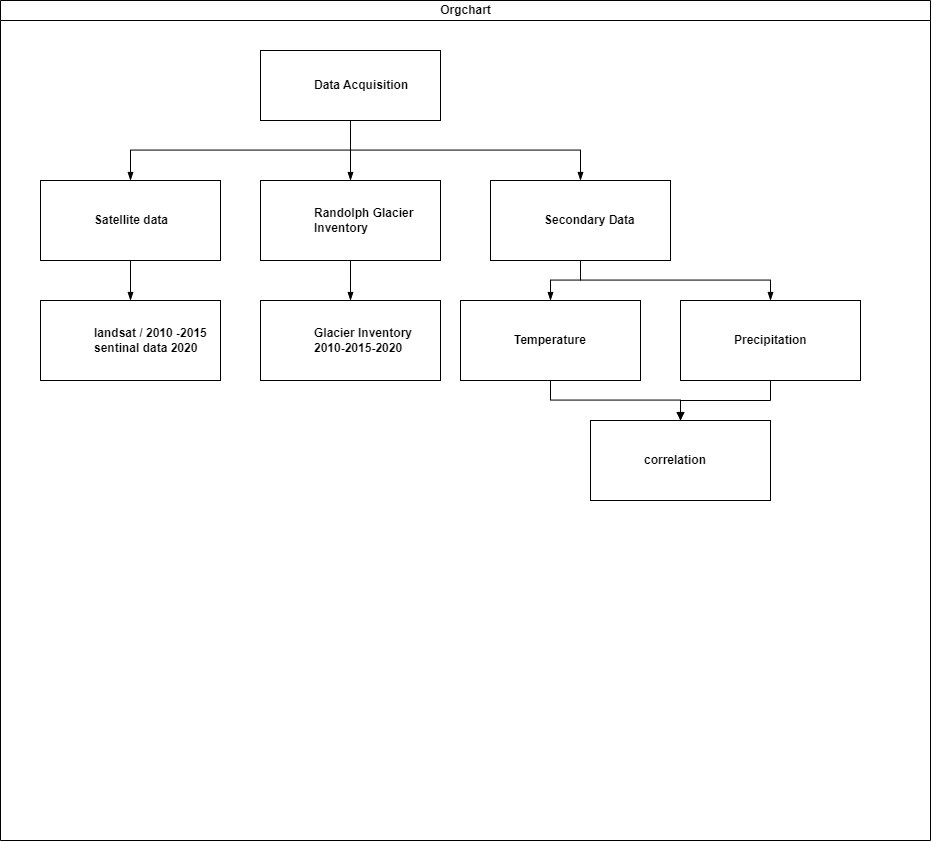

The diagram above was exported from draw.io. Its source (the exported page's mxGraphModel, read from the mxfile embedded in the PNG):
<mxGraphModel dx="1591" dy="809" grid="1" gridSize="10" guides="1" tooltips="1" connect="1" arrows="1" fold="1" page="1" pageScale="1" pageWidth="827" pageHeight="1169" math="0" shadow="0">
  <root>
    <mxCell id="0" />
    <mxCell id="1" parent="0" />
    <mxCell id="dNxyNK7c78bLwvsdeMH5-11" value="Orgchart" style="swimlane;html=1;startSize=20;horizontal=1;containerType=tree;glass=0;" parent="1" vertex="1">
      <mxGeometry x="10" y="60" width="930" height="840" as="geometry" />
    </mxCell>
    <UserObject label="Data Acquisition&amp;nbsp;" name="Tessa Miller" position="CFO" location="Office 1" email="me@example.com" placeholders="1" link="https://www.draw.io" id="dNxyNK7c78bLwvsdeMH5-12">
      <mxCell style="label;whiteSpace=wrap;html=1;rounded=0;glass=0;treeMoving=1;treeFolding=1;" parent="dNxyNK7c78bLwvsdeMH5-11" vertex="1">
        <mxGeometry x="260" y="50" width="180" height="70" as="geometry" />
      </mxCell>
    </UserObject>
    <mxCell id="dNxyNK7c78bLwvsdeMH5-13" value="" style="endArrow=blockThin;endFill=1;fontSize=11;edgeStyle=elbowEdgeStyle;elbow=vertical;rounded=0;" parent="dNxyNK7c78bLwvsdeMH5-11" source="dNxyNK7c78bLwvsdeMH5-12" target="dNxyNK7c78bLwvsdeMH5-14" edge="1">
      <mxGeometry relative="1" as="geometry" />
    </mxCell>
    <UserObject label="Satellite data" name="Edward Morrison" position="Brand Manager" location="Office 2" email="me@example.com" placeholders="1" link="https://www.draw.io" id="dNxyNK7c78bLwvsdeMH5-14">
      <mxCell style="label;whiteSpace=wrap;html=1;rounded=0;glass=0;treeFolding=1;treeMoving=1;" parent="dNxyNK7c78bLwvsdeMH5-11" vertex="1">
        <mxGeometry x="40" y="180" width="180" height="80" as="geometry" />
      </mxCell>
    </UserObject>
    <mxCell id="dNxyNK7c78bLwvsdeMH5-15" value="" style="endArrow=blockThin;endFill=1;fontSize=11;edgeStyle=elbowEdgeStyle;elbow=vertical;rounded=0;" parent="dNxyNK7c78bLwvsdeMH5-11" source="dNxyNK7c78bLwvsdeMH5-12" target="dNxyNK7c78bLwvsdeMH5-16" edge="1">
      <mxGeometry relative="1" as="geometry" />
    </mxCell>
    <UserObject label="Randolph Glacier Inventory&amp;nbsp;" name="Evan Valet" position="HR Director" location="Office 4" email="me@example.com" placeholders="1" link="https://www.draw.io" id="dNxyNK7c78bLwvsdeMH5-16">
      <mxCell style="label;whiteSpace=wrap;html=1;rounded=0;glass=0;treeFolding=1;treeMoving=1;align=left;" parent="dNxyNK7c78bLwvsdeMH5-11" vertex="1">
        <mxGeometry x="260" y="180" width="180" height="80" as="geometry" />
      </mxCell>
    </UserObject>
    <mxCell id="dNxyNK7c78bLwvsdeMH5-17" value="" style="endArrow=blockThin;endFill=1;fontSize=11;edgeStyle=elbowEdgeStyle;elbow=vertical;rounded=0;" parent="dNxyNK7c78bLwvsdeMH5-11" source="dNxyNK7c78bLwvsdeMH5-12" target="dNxyNK7c78bLwvsdeMH5-18" edge="1">
      <mxGeometry relative="1" as="geometry" />
    </mxCell>
    <UserObject label="Secondary Data&amp;nbsp;" name="Alison Donovan" position="System Admin" location="Office 3" email="me@example.com" placeholders="1" link="https://www.draw.io" id="dNxyNK7c78bLwvsdeMH5-18">
      <mxCell style="label;whiteSpace=wrap;html=1;rounded=0;glass=0;" parent="dNxyNK7c78bLwvsdeMH5-11" vertex="1">
        <mxGeometry x="490" y="180" width="180" height="80" as="geometry" />
      </mxCell>
    </UserObject>
    <mxCell id="m-of1DJ7gJQWCp9jjS-Z-1" value="" style="endArrow=blockThin;endFill=1;fontSize=11;edgeStyle=elbowEdgeStyle;elbow=vertical;rounded=0;" edge="1" target="m-of1DJ7gJQWCp9jjS-Z-2" source="dNxyNK7c78bLwvsdeMH5-14" parent="dNxyNK7c78bLwvsdeMH5-11">
      <mxGeometry relative="1" as="geometry">
        <mxPoint x="390" y="200" as="sourcePoint" />
      </mxGeometry>
    </mxCell>
    <UserObject label="landsat / 2010 -2015&lt;div&gt;sentinal data 2020&lt;/div&gt;" name="Edward Morrison" position="Brand Manager" location="Office 2" email="me@example.com" placeholders="1" link="https://www.draw.io" id="m-of1DJ7gJQWCp9jjS-Z-2">
      <mxCell style="label;whiteSpace=wrap;html=1;rounded=0;glass=0;treeFolding=1;treeMoving=1;" vertex="1" parent="dNxyNK7c78bLwvsdeMH5-11">
        <mxGeometry x="40" y="300" width="180" height="80" as="geometry" />
      </mxCell>
    </UserObject>
    <mxCell id="m-of1DJ7gJQWCp9jjS-Z-3" value="" style="endArrow=blockThin;endFill=1;fontSize=11;edgeStyle=elbowEdgeStyle;elbow=vertical;rounded=0;" edge="1" target="m-of1DJ7gJQWCp9jjS-Z-4" source="dNxyNK7c78bLwvsdeMH5-16" parent="dNxyNK7c78bLwvsdeMH5-11">
      <mxGeometry relative="1" as="geometry">
        <mxPoint x="390" y="200" as="sourcePoint" />
      </mxGeometry>
    </mxCell>
    <UserObject label="Glacier Inventory&lt;div&gt;2010-2015-2020&lt;/div&gt;" name="Evan Valet" position="HR Director" location="Office 4" email="me@example.com" placeholders="1" link="https://www.draw.io" id="m-of1DJ7gJQWCp9jjS-Z-4">
      <mxCell style="label;whiteSpace=wrap;html=1;rounded=0;glass=0;treeFolding=1;treeMoving=1;align=left;" vertex="1" parent="dNxyNK7c78bLwvsdeMH5-11">
        <mxGeometry x="260" y="300" width="180" height="80" as="geometry" />
      </mxCell>
    </UserObject>
    <mxCell id="m-of1DJ7gJQWCp9jjS-Z-5" value="" style="endArrow=blockThin;endFill=1;fontSize=11;edgeStyle=elbowEdgeStyle;elbow=vertical;rounded=0;" edge="1" target="m-of1DJ7gJQWCp9jjS-Z-6" source="dNxyNK7c78bLwvsdeMH5-18" parent="dNxyNK7c78bLwvsdeMH5-11">
      <mxGeometry relative="1" as="geometry">
        <mxPoint x="350" y="200" as="sourcePoint" />
      </mxGeometry>
    </mxCell>
    <UserObject label="Temperature" name="Alison Donovan" position="System Admin" location="Office 3" email="me@example.com" placeholders="1" link="https://www.draw.io" id="m-of1DJ7gJQWCp9jjS-Z-6">
      <mxCell style="label;whiteSpace=wrap;html=1;rounded=0;glass=0;" vertex="1" parent="dNxyNK7c78bLwvsdeMH5-11">
        <mxGeometry x="460" y="300" width="180" height="80" as="geometry" />
      </mxCell>
    </UserObject>
    <mxCell id="m-of1DJ7gJQWCp9jjS-Z-9" value="" style="endArrow=blockThin;endFill=1;fontSize=11;edgeStyle=elbowEdgeStyle;elbow=vertical;rounded=0;" edge="1" target="m-of1DJ7gJQWCp9jjS-Z-10" source="dNxyNK7c78bLwvsdeMH5-18" parent="dNxyNK7c78bLwvsdeMH5-11">
      <mxGeometry relative="1" as="geometry">
        <mxPoint x="350" y="200" as="sourcePoint" />
      </mxGeometry>
    </mxCell>
    <mxCell id="m-of1DJ7gJQWCp9jjS-Z-15" style="edgeStyle=orthogonalEdgeStyle;rounded=0;orthogonalLoop=1;jettySize=auto;html=1;" edge="1" parent="dNxyNK7c78bLwvsdeMH5-11" source="m-of1DJ7gJQWCp9jjS-Z-10" target="m-of1DJ7gJQWCp9jjS-Z-14">
      <mxGeometry relative="1" as="geometry" />
    </mxCell>
    <UserObject label="&lt;span style=&quot;background-color: rgb(255, 255, 255);&quot;&gt;&lt;font face=&quot;Helvetica&quot; style=&quot;font-size: 12px;&quot;&gt;Precipitation&lt;/font&gt;&lt;/span&gt;" name="Alison Donovan" position="System Admin" location="Office 3" email="me@example.com" placeholders="1" link="https://www.draw.io" id="m-of1DJ7gJQWCp9jjS-Z-10">
      <mxCell style="label;whiteSpace=wrap;html=1;rounded=0;glass=0;strokeColor=default;" vertex="1" parent="dNxyNK7c78bLwvsdeMH5-11">
        <mxGeometry x="680" y="300" width="180" height="80" as="geometry" />
      </mxCell>
    </UserObject>
    <mxCell id="m-of1DJ7gJQWCp9jjS-Z-13" value="" style="endArrow=blockThin;endFill=1;fontSize=11;edgeStyle=elbowEdgeStyle;elbow=vertical;rounded=0;" edge="1" target="m-of1DJ7gJQWCp9jjS-Z-14" source="m-of1DJ7gJQWCp9jjS-Z-6" parent="dNxyNK7c78bLwvsdeMH5-11">
      <mxGeometry relative="1" as="geometry">
        <mxPoint x="600" y="330" as="sourcePoint" />
      </mxGeometry>
    </mxCell>
    <UserObject label="correlation" name="Alison Donovan" position="System Admin" location="Office 3" email="me@example.com" placeholders="1" link="https://www.draw.io" id="m-of1DJ7gJQWCp9jjS-Z-14">
      <mxCell style="label;whiteSpace=wrap;html=1;rounded=0;glass=0;points=[[0,0,0,0,0],[0,0.25,0,0,0],[0,0.5,0,0,0],[0,0.75,0,0,0],[0,1,0,0,0],[0.25,0,0,0,0],[0.25,1,0,0,0],[0.5,0,0,0,0],[0.5,1,0,0,0],[0.75,0,0,0,0],[0.75,1,0,0,0],[1,0,0,0,0],[1,0.25,0,0,0],[1,0.5,0,0,0],[1,0.75,0,0,0],[1,1,0,0,0]];" vertex="1" parent="dNxyNK7c78bLwvsdeMH5-11">
        <mxGeometry x="590" y="420" width="180" height="80" as="geometry" />
      </mxCell>
    </UserObject>
  </root>
</mxGraphModel>